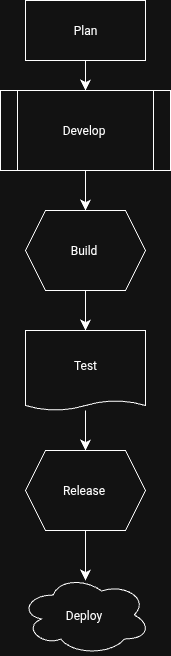

The diagram above was exported from draw.io. Its source (the exported page's mxGraphModel, read from the mxfile embedded in the PNG):
<mxGraphModel dx="153" dy="577" grid="1" gridSize="10" guides="1" tooltips="1" connect="1" arrows="1" fold="1" page="1" pageScale="1" pageWidth="827" pageHeight="1169" math="0" shadow="0">
  <root>
    <mxCell id="0" />
    <mxCell id="1" parent="0" />
    <mxCell id="Zth_d00m1nwPBpSwHZWN-1" value="Plan" style="rounded=0;whiteSpace=wrap;html=1;" vertex="1" parent="1">
      <mxGeometry x="210" y="10" width="120" height="60" as="geometry" />
    </mxCell>
    <mxCell id="Zth_d00m1nwPBpSwHZWN-2" value="Develop&amp;nbsp;" style="shape=process;whiteSpace=wrap;html=1;backgroundOutline=1;" vertex="1" parent="1">
      <mxGeometry x="185" y="100" width="170" height="80" as="geometry" />
    </mxCell>
    <mxCell id="Zth_d00m1nwPBpSwHZWN-4" value="Build&amp;nbsp;" style="shape=hexagon;perimeter=hexagonPerimeter2;whiteSpace=wrap;html=1;fixedSize=1;" vertex="1" parent="1">
      <mxGeometry x="210" y="220" width="120" height="80" as="geometry" />
    </mxCell>
    <mxCell id="Zth_d00m1nwPBpSwHZWN-8" value="Test" style="shape=document;whiteSpace=wrap;html=1;boundedLbl=1;size=0.125;" vertex="1" parent="1">
      <mxGeometry x="210" y="340" width="120" height="80" as="geometry" />
    </mxCell>
    <mxCell id="Zth_d00m1nwPBpSwHZWN-10" value="Deploy&amp;nbsp;" style="ellipse;shape=cloud;whiteSpace=wrap;html=1;" vertex="1" parent="1">
      <mxGeometry x="205" y="584.5" width="130" height="80" as="geometry" />
    </mxCell>
    <mxCell id="Zth_d00m1nwPBpSwHZWN-12" value="" style="endArrow=classic;html=1;rounded=0;fontSize=12;startSize=8;endSize=8;curved=1;" edge="1" parent="1" source="Zth_d00m1nwPBpSwHZWN-8" target="Zth_d00m1nwPBpSwHZWN-9">
      <mxGeometry width="50" height="50" relative="1" as="geometry">
        <mxPoint x="260" y="430" as="sourcePoint" />
        <mxPoint x="290" y="550" as="targetPoint" />
        <Array as="points">
          <mxPoint x="270" y="430" />
        </Array>
      </mxGeometry>
    </mxCell>
    <mxCell id="Zth_d00m1nwPBpSwHZWN-9" value="Release&amp;nbsp;" style="shape=hexagon;perimeter=hexagonPerimeter2;whiteSpace=wrap;html=1;fixedSize=1;" vertex="1" parent="1">
      <mxGeometry x="210" y="460" width="120" height="80" as="geometry" />
    </mxCell>
    <mxCell id="Zth_d00m1nwPBpSwHZWN-15" value="" style="endArrow=classic;html=1;rounded=0;fontSize=12;startSize=8;endSize=8;curved=1;exitX=0.5;exitY=1;exitDx=0;exitDy=0;" edge="1" parent="1" source="Zth_d00m1nwPBpSwHZWN-9">
      <mxGeometry width="50" height="50" relative="1" as="geometry">
        <mxPoint x="280" y="410" as="sourcePoint" />
        <mxPoint x="270" y="590" as="targetPoint" />
        <Array as="points">
          <mxPoint x="270" y="570" />
        </Array>
      </mxGeometry>
    </mxCell>
    <mxCell id="Zth_d00m1nwPBpSwHZWN-16" value="" style="endArrow=classic;html=1;rounded=0;fontSize=12;startSize=8;endSize=8;curved=1;exitX=0.5;exitY=1;exitDx=0;exitDy=0;entryX=0.5;entryY=0;entryDx=0;entryDy=0;" edge="1" parent="1" source="Zth_d00m1nwPBpSwHZWN-4" target="Zth_d00m1nwPBpSwHZWN-8">
      <mxGeometry width="50" height="50" relative="1" as="geometry">
        <mxPoint x="260" y="200" as="sourcePoint" />
        <mxPoint x="270" y="330" as="targetPoint" />
      </mxGeometry>
    </mxCell>
    <mxCell id="Zth_d00m1nwPBpSwHZWN-17" value="" style="endArrow=classic;html=1;rounded=0;fontSize=12;startSize=8;endSize=8;curved=1;entryX=0.5;entryY=0;entryDx=0;entryDy=0;" edge="1" parent="1" target="Zth_d00m1nwPBpSwHZWN-4">
      <mxGeometry width="50" height="50" relative="1" as="geometry">
        <mxPoint x="270" y="180" as="sourcePoint" />
        <mxPoint x="310" y="150" as="targetPoint" />
      </mxGeometry>
    </mxCell>
    <mxCell id="Zth_d00m1nwPBpSwHZWN-18" value="" style="endArrow=classic;html=1;rounded=0;fontSize=12;startSize=8;endSize=8;curved=1;exitX=0.5;exitY=1;exitDx=0;exitDy=0;" edge="1" parent="1" source="Zth_d00m1nwPBpSwHZWN-1" target="Zth_d00m1nwPBpSwHZWN-2">
      <mxGeometry width="50" height="50" relative="1" as="geometry">
        <mxPoint x="270" y="80" as="sourcePoint" />
        <mxPoint x="270" y="90" as="targetPoint" />
      </mxGeometry>
    </mxCell>
  </root>
</mxGraphModel>